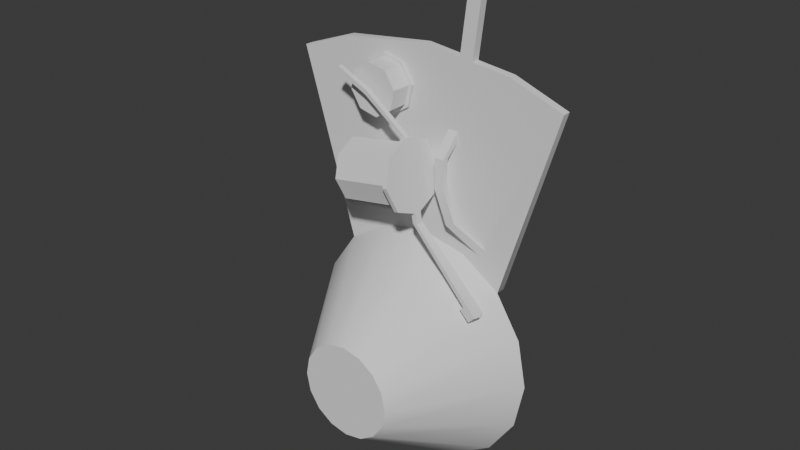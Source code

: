 # Source: zvonek.blend  (saved by Blender 4.3.34; exported with 4.5.12 LTS)
import bpy
from mathutils import Matrix  # noqa: F401  (used for matrix-valued properties, if any)

bpy.ops.wm.read_factory_settings(use_empty=True)
scene = bpy.context.scene
scene.name = 'Scene'

# ---- collections
col_collection = bpy.data.collections.new('Collection'); scene.collection.children.link(col_collection)

# ---- node groups
ng_smooth_by_angle = bpy.data.node_groups.new('Smooth by Angle', 'GeometryNodeTree')
_s = ng_smooth_by_angle.interface.new_socket(name='Mesh', in_out='OUTPUT', socket_type='NodeSocketGeometry')
_s = ng_smooth_by_angle.interface.new_socket(name='Mesh', in_out='INPUT', socket_type='NodeSocketGeometry')
_s = ng_smooth_by_angle.interface.new_socket(name='Angle', in_out='INPUT', socket_type='NodeSocketFloat')
_s.subtype = 'ANGLE'
_s.default_value = 0.5236
_s.min_value = 0.0
_s.max_value = 3.142
_s.description = 'Maximum face angle for smooth edges'
_s = ng_smooth_by_angle.interface.new_socket(name='Ignore Sharpness', in_out='INPUT', socket_type='NodeSocketBool')
_s.force_non_field = True
ng_smooth_by_angle.description = 'Set the sharpness of mesh edges based on the angle between the neighboring faces'
ng_smooth_by_angle.is_modifier = True
_N = ng_smooth_by_angle.nodes; _L = ng_smooth_by_angle.links
n0 = _N.new('GeometryNodeSetShadeSmooth'); n0.name = 'Set Shade Smooth'; n0.location = (120, -80)
n0.domain = 'EDGE'
n1 = _N.new('GeometryNodeSetShadeSmooth'); n1.name = 'Set Shade Smooth.001'; n1.location = (300, -80)
n2 = _N.new('NodeGroupOutput'); n2.name = 'Group Output'; n2.location = (480, -80)
n3 = _N.new('GeometryNodeInputMeshEdgeAngle'); n3.name = 'Edge Angle'; n3.location = (-440, -240)
n4 = _N.new('NodeGroupInput'); n4.name = 'Group Input'; n4.location = (-80, -80)
n5 = _N.new('GeometryNodeInputEdgeSmooth'); n5.name = 'Is Edge Smooth'; n5.location = (-260, -120)
n6 = _N.new('GeometryNodeInputShadeSmooth'); n6.name = 'Is Shade Smooth'; n6.location = (-440, -397)
n7 = _N.new('FunctionNodeCompare'); n7.name = 'Compare'; n7.location = (-260, -260)
n7.operation = 'LESS_EQUAL'
n7.inputs[6].default_value = (0.0, 0.0, 0.0, 0.0)
n7.inputs[7].default_value = (0.0, 0.0, 0.0, 0.0)
n8 = _N.new('FunctionNodeBooleanMath'); n8.name = 'Boolean Math.001'; n8.location = (-80, -260)
n9 = _N.new('NodeGroupInput'); n9.name = 'Group Input.001'; n9.location = (-440, -329)
n10 = _N.new('NodeGroupInput'); n10.name = 'Group Input.002'; n10.location = (-259, -189)
n11 = _N.new('FunctionNodeBooleanMath'); n11.name = 'Boolean Math'; n11.location = (-80, -149)
n11.operation = 'OR'
n12 = _N.new('FunctionNodeBooleanMath'); n12.name = 'Boolean Math.002'; n12.location = (-260, -380)
n12.operation = 'OR'
n13 = _N.new('NodeGroupInput'); n13.name = 'Group Input.003'; n13.location = (-440, -460)
_L.new(n3.outputs[0], n7.inputs[0])
_L.new(n1.outputs[0], n2.inputs[0])
_L.new(n9.outputs[1], n7.inputs[1])
_L.new(n7.outputs[0], n8.inputs[0])
_L.new(n4.outputs[0], n0.inputs[0])
_L.new(n0.outputs[0], n1.inputs[0])
_L.new(n8.outputs[0], n0.inputs[2])
_L.new(n10.outputs[2], n11.inputs[1])
_L.new(n5.outputs[0], n11.inputs[0])
_L.new(n11.outputs[0], n0.inputs[1])
_L.new(n13.outputs[2], n12.inputs[1])
_L.new(n6.outputs[0], n12.inputs[0])
_L.new(n12.outputs[0], n8.inputs[1])
n2.is_active_output = True

# ---- world
world_world = bpy.data.worlds.new('World'); scene.world = world_world
world_world.use_nodes = True; world_world.node_tree.nodes.clear()
_N = world_world.node_tree.nodes; _L = world_world.node_tree.links
n0 = _N.new('ShaderNodeOutputWorld'); n0.name = 'World Output'; n0.location = (300, 300)
n1 = _N.new('ShaderNodeBackground'); n1.name = 'Background'; n1.location = (10, 300)
n1.inputs[0].default_value = (0.05088, 0.05088, 0.05088, 1.0)
_L.new(n1.outputs[0], n0.inputs[0])
n0.is_active_output = True
world_world.color = (0.05088, 0.05088, 0.05088)
world_world.sun_shadow_jitter_overblur = 0.0

# ---- meshes
me_cone = bpy.data.meshes.new('Cone')
me_cone.from_pydata([(1.304e-08, -0.08655, 2.98e-08), (4.657e-09, -0.9866, -2.98e-08), (-0.1322, -0.0735, 1.969), (0.3827, -0.0735, 0.9239), (0.7071, -0.0735, 0.7071), (0.9239, -0.08655, 0.3827), (1.0, -0.08655, 2.98e-08), (0.9239, -0.08655, -0.3827), (0.7071, -0.08655, -0.7071), (0.3827, -0.08655, -0.9239), (0.0, -0.08655, -1.0), (-0.3827, -0.08655, -0.9239), (-0.7071, -0.08655, -0.7071), (-0.9239, -0.08655, -0.3827), (-1.0, -0.08655, 2.98e-08), (-0.9239, -0.08655, 0.3827), (-0.7071, -0.0735, 0.7071), (-0.4602, -0.0735, 1.91), (0.0, 0.006528, 1.0), (0.3827, 0.006528, 0.9239), (0.7071, 0.006528, 0.7071), (-0.7071, 0.006528, 0.7071), (-0.3827, 0.006528, 0.9239), (-0.1909, -0.0735, 2.297), (0.7271, -0.0735, 2.386), (1.165, -0.0735, 2.226), (-1.165, -0.0735, 2.226), (-0.5189, -0.0735, 2.238), (0.0, -0.006528, 2.472), (0.7271, -0.006528, 2.386), (1.165, -0.006528, 2.226), (-1.165, -0.006528, 2.226), (-0.7271, -0.006528, 2.386), (0.1011, -0.1116, 1.356), (0.06486, -0.02527, 1.562), (0.02867, -0.1116, 1.767), (0.06486, -0.6148, 1.562), (-0.432, -0.2174, 1.234), (0.02867, -0.5285, 1.767), (-0.4275, -0.4652, 1.475), (-0.4454, -0.4227, 1.576), (0.03416, -0.4968, 1.736), (0.06486, -0.57, 1.562), (-0.4528, -0.32, 1.618), (0.02145, -0.32, 1.808), (-0.4454, -0.2174, 1.576), (0.03416, -0.1432, 1.736), (-0.4275, -0.1749, 1.475), (0.06486, -0.07003, 1.562), (-0.4097, -0.2174, 1.374), (0.09556, -0.1432, 1.387), (-0.4023, -0.32, 1.332), (0.1083, -0.32, 1.315), (-0.4097, -0.4227, 1.374), (0.09556, -0.4968, 1.387), (0.13, -0.32, 1.192), (0.1011, -0.5285, 1.356), (0.09947, -0.32, 1.568), (0.1357, -0.5285, 1.362), (0.1484, -0.3513, 1.29), (0.06328, -0.1116, 1.773), (0.09947, -0.02527, 1.568), (0.06328, -0.5285, 1.773), (0.09947, -0.6148, 1.568), (0.1357, -0.1116, 1.362), (-0.4275, -0.57, 1.475), (-0.4582, -0.4968, 1.649), (-0.471, -0.32, 1.721), (-0.4582, -0.1432, 1.649), (-0.4275, -0.07003, 1.475), (-0.3968, -0.1432, 1.301), (-0.3841, -0.32, 1.229), (-0.3968, -0.4968, 1.301), (-0.4731, -0.1749, 1.467), (-0.4731, -0.32, 1.467), (-0.4909, -0.4227, 1.568), (-0.4731, -0.4652, 1.467), (-0.4983, -0.32, 1.61), (-0.4909, -0.2174, 1.568), (-0.4553, -0.2174, 1.366), (-0.4247, -0.32, 1.192), (-0.4553, -0.4227, 1.366), (-0.432, -0.4227, 1.234), (-0.3896, -0.4227, 1.26), (-0.3822, -0.32, 1.218), (-0.3896, -0.2174, 1.26), (0.1028, -0.4227, 1.347), (0.1059, -0.4227, 1.329), (0.1059, -0.2174, 1.329), (0.1133, -0.32, 1.287), (0.1028, -0.2174, 1.347), (0.1102, -0.32, 1.305), (0.1138, -0.3513, 1.284), (0.1484, -0.2888, 1.29), (0.1138, -0.2888, 1.284), (0.1623, -0.3513, 1.211), (0.1646, -0.32, 1.198), (0.1277, -0.3513, 1.205), (0.1623, -0.2888, 1.211), (0.1277, -0.2888, 1.205), (0.6421, -0.3708, 0.7162), (0.6511, -0.32, 0.7068), (0.6169, -0.3708, 0.6917), (0.6259, -0.32, 0.6824), (0.6421, -0.2693, 0.7162), (0.6169, -0.2693, 0.6917), (0.7211, -0.3708, 0.6345), (0.7301, -0.32, 0.6252), (0.6959, -0.3708, 0.6101), (0.7049, -0.32, 0.6008), (0.7211, -0.2693, 0.6345), (0.6959, -0.2693, 0.6101), (0.5858, -0.3708, 0.6617), (0.5948, -0.32, 0.6523), (0.5858, -0.2693, 0.6617), (0.6648, -0.2693, 0.58), (0.6648, -0.3708, 0.58), (0.6738, -0.32, 0.5707), (-0.3827, -0.0735, 0.9239), (0.0, -0.0735, 1.0), (-0.7271, -0.0735, 2.386), (0.0, -0.0735, 2.472), (-0.2841, -0.0735, 1.871), (-0.367, -0.0735, 2.335), (-0.09365, -0.0735, 2.145), (-0.5574, -0.0735, 2.062), (-0.2892, -0.1003, 1.9), (-0.1561, -0.09968, 1.986), (-0.3619, -0.09665, 2.307), (-0.2075, -0.0971, 2.273), (-0.1222, -0.09836, 2.14), (-0.5289, -0.09857, 2.067), (-0.4436, -0.09983, 1.934), (-0.4951, -0.09725, 2.222), (-0.2841, -0.1005, 1.872), (-0.1323, -0.09985, 1.969), (-0.3671, -0.09639, 2.335), (-0.1909, -0.09691, 2.297), (-0.09368, -0.09835, 2.145), (-0.5575, -0.09859, 2.062), (-0.4602, -0.1, 1.91), (-0.5189, -0.09708, 2.238), (-0.3257, -0.2654, 2.105), (0.01518, -0.2992, 1.843), (0.04978, -0.2992, 1.849), (0.01518, -0.3409, 1.843), (0.04978, -0.3409, 1.849), (-0.2894, -0.2672, 1.902), (-0.1562, -0.2666, 1.987), (-0.3621, -0.2636, 2.308), (-0.2077, -0.2641, 2.275), (-0.1224, -0.2653, 2.141), (-0.5291, -0.2655, 2.069), (-0.4438, -0.2668, 1.936), (-0.4953, -0.2642, 2.223), (-0.3272, -0.2992, 2.089), (-0.3123, -0.2992, 2.121), (-0.3272, -0.3409, 2.089), (-0.3123, -0.3409, 2.121), (-0.5993, -0.2992, 2.216), (-0.5844, -0.2992, 2.248), (-0.5993, -0.3409, 2.216), (-0.5844, -0.3409, 2.248), (0.0, -0.08655, 0.8679), (0.3321, -0.08655, 0.8019), (0.6137, -0.08655, 0.6137), (-0.6137, -0.08655, 0.6137), (-0.3321, -0.08655, 0.8019), (0.3088, -0.0735, 2.436), (0.4183, -0.0735, 2.422), (0.3088, -0.006528, 2.436), (0.4183, -0.006528, 2.422), (0.4113, -0.006528, 3.294), (0.5209, -0.006528, 3.281), (0.4041, -0.0735, 3.234), (0.4041, -0.006528, 3.234), (0.5137, -0.006528, 3.221), (0.5137, -0.0735, 3.221), (0.4113, 0.2981, 3.294), (0.5209, 0.2981, 3.281), (0.5137, 0.2981, 3.221), (0.4041, 0.2981, 3.234), (0.2284, -0.0735, 1.805), (0.203, -0.1533, 1.698), (0.2284, -0.0735, 1.885), (0.203, -0.2018, 1.698), (0.3084, -0.0735, 1.805), (0.283, -0.1533, 1.698), (0.3084, -0.0735, 1.885), (0.283, -0.2018, 1.698), (0.206, -0.1533, 1.455), (0.206, -0.2018, 1.455), (0.2799, -0.2018, 1.486), (0.2799, -0.1533, 1.486), (0.3152, -0.1533, 1.191), (0.3152, -0.2018, 1.191), (0.3891, -0.2018, 1.222), (0.3891, -0.1533, 1.222), (0.4888, -0.0735, 0.9938), (0.5246, -0.0735, 0.9611), (0.5786, -0.0735, 1.02), (0.5429, -0.0735, 1.053), (0.1492, -0.9866, 0.3603), (0.0, -0.9866, 0.39), (0.2758, -0.9866, 0.2758), (0.3603, -0.9866, 0.1492), (0.39, -0.9866, -2.98e-08), (0.3603, -0.9866, -0.1492), (0.2758, -0.9866, -0.2758), (0.1492, -0.9866, -0.3603), (0.0, -0.9866, -0.39), (-0.1492, -0.9866, -0.3603), (-0.2758, -0.9866, -0.2758), (-0.3603, -0.9866, -0.1492), (-0.39, -0.9866, -2.98e-08), (-0.3603, -0.9866, 0.1492), (-0.2758, -0.9866, 0.2758), (-0.1492, -0.9866, 0.3603)], [], [(119, 203, 202, 3), (3, 202, 204, 4), (4, 204, 205, 5), (5, 205, 206, 6), (6, 206, 207, 7), (7, 207, 208, 8), (8, 208, 209, 9), (9, 209, 210, 10), (10, 210, 211, 11), (11, 211, 212, 12), (12, 212, 213, 13), (13, 213, 214, 14), (14, 214, 215, 15), (15, 215, 216, 16), (16, 216, 217, 118), (118, 217, 203, 119), (166, 16, 21), (16, 118, 120, 26), (5, 165, 4), (0, 14, 15), (0, 7, 8), (0, 8, 9), (0, 9, 10), (0, 10, 11), (0, 11, 12), (0, 12, 13), (0, 13, 14), (0, 5, 6), (164, 163, 18, 19), (166, 15, 16), (123, 27, 141, 136), (165, 164, 19, 20), (167, 166, 21, 22), (167, 22, 18, 163), (19, 18, 28, 170, 171, 29), (18, 22, 32, 28), (4, 165, 20), (26, 120, 32, 31), (120, 121, 28, 32), (169, 24, 29, 171), (24, 25, 30, 29), (21, 16, 26, 31), (4, 20, 30, 25), (20, 19, 29, 30), (182, 184, 121), (22, 21, 31, 32), (198, 201, 24, 3), (65, 42, 41, 66), (66, 41, 44, 67), (67, 44, 46, 68), (68, 46, 48, 69), (69, 48, 50, 70), (70, 50, 52, 71), (38, 36, 63, 62), (71, 52, 54, 72), (72, 54, 42, 65), (40, 43, 77, 75), (45, 47, 73, 78), (53, 39, 76, 81), (39, 40, 75, 76), (43, 45, 78, 77), (47, 49, 79, 73), (37, 85, 90, 88), (94, 33, 64, 93), (34, 35, 60, 61), (48, 46, 35, 34), (89, 88, 33, 94), (41, 42, 36, 38), (42, 54, 56, 36), (50, 48, 34, 33), (89, 55, 92), (36, 56, 58, 63), (33, 34, 61, 64), (145, 38, 62, 146), (55, 94, 99), (57, 63, 58), (57, 58, 59), (57, 59, 93), (57, 64, 61), (57, 61, 60), (57, 146, 62), (57, 62, 63), (40, 39, 65, 66), (43, 40, 66, 67), (45, 43, 67, 68), (47, 45, 68, 69), (49, 47, 69, 70), (51, 49, 70, 71), (53, 51, 71, 72), (39, 53, 72, 65), (74, 76, 75), (74, 75, 77), (74, 77, 78), (74, 78, 73), (74, 73, 79), (74, 79, 80), (74, 80, 81), (74, 81, 76), (80, 37, 88, 89), (81, 80, 82), (53, 81, 82, 83), (49, 51, 84, 85), (80, 79, 37), (51, 53, 83, 84), (79, 49, 85, 37), (86, 87, 56, 54), (91, 86, 54, 52), (82, 80, 89, 87), (84, 83, 86, 91), (83, 82, 87, 86), (85, 84, 91, 90), (88, 90, 50, 33), (90, 91, 52, 50), (56, 92, 59, 58), (59, 95, 96), (55, 99, 105, 103), (96, 95, 100, 101), (59, 92, 97, 95), (92, 55, 97), (94, 93, 98, 99), (93, 59, 96), (100, 102, 108, 106), (102, 103, 113, 112), (95, 97, 102, 100), (97, 55, 103, 102), (99, 98, 104, 105), (98, 96, 101, 104), (108, 109, 107, 106), (109, 111, 110, 107), (103, 105, 114, 113), (105, 104, 110, 111), (104, 101, 107, 110), (101, 100, 106, 107), (113, 114, 115, 117), (112, 113, 117, 116), (111, 109, 117, 115), (105, 111, 115, 114), (109, 108, 116, 117), (108, 102, 112, 116), (2, 122, 17, 118, 119), (27, 123, 23, 121, 120), (23, 124, 2, 119, 121), (17, 125, 27, 120, 118), (122, 2, 135, 134), (27, 125, 139, 141), (124, 23, 137, 138), (131, 132, 153, 152), (128, 133, 154, 149), (133, 131, 152, 154), (126, 127, 148, 147), (125, 17, 140, 139), (23, 123, 136, 137), (2, 124, 138, 135), (17, 122, 134, 140), (127, 126, 134, 135), (128, 129, 137, 136), (129, 130, 138, 137), (132, 131, 139, 140), (126, 132, 140, 134), (133, 128, 136, 141), (130, 127, 135, 138), (131, 133, 141, 139), (129, 128, 149, 150), (127, 130, 151, 148), (132, 126, 147, 153), (130, 129, 150, 151), (142, 147, 148), (142, 150, 149), (142, 151, 150), (142, 152, 153), (142, 153, 147), (142, 149, 154), (142, 148, 151), (142, 154, 152), (35, 143, 144, 60), (144, 57, 60), (44, 41, 38, 145), (146, 57, 144), (46, 44, 143, 35), (44, 145, 143), (143, 145, 157, 155), (158, 156, 160, 162), (144, 143, 155, 156), (146, 144, 156, 158), (145, 146, 158, 157), (161, 162, 160, 159), (157, 158, 162, 161), (155, 157, 161, 159), (156, 155, 159, 160), (0, 163, 164), (0, 164, 165), (0, 165, 5), (0, 15, 166), (0, 166, 167), (0, 167, 163), (0, 6, 7), (121, 168, 170, 28), (175, 174, 172), (177, 176, 173), (176, 175, 181, 180), (168, 169, 177, 174), (171, 170, 175, 176), (169, 171, 176, 177), (170, 168, 174, 175), (180, 181, 178, 179), (175, 172, 178, 181), (172, 173, 179, 178), (173, 176, 180, 179), (182, 183, 185, 184), (184, 185, 189, 188), (188, 189, 187, 186), (186, 187, 183, 182), (174, 177, 173, 172), (183, 187, 193, 190), (188, 186, 24), (119, 3, 182), (168, 184, 188, 169), (190, 193, 197, 194), (186, 3, 24), (188, 24, 169), (184, 168, 121), (182, 121, 119), (189, 185, 191, 192), (187, 189, 192, 193), (185, 183, 190, 191), (194, 197, 201, 198), (192, 191, 195, 196), (191, 190, 194, 195), (193, 192, 196, 197), (201, 200, 25, 24), (196, 195, 199, 200), (197, 196, 200, 201), (195, 194, 198, 199), (200, 199, 4, 25), (199, 198, 3, 4), (3, 186, 182), (1, 202, 203), (1, 204, 202), (1, 205, 204), (1, 206, 205), (1, 207, 206), (1, 208, 207), (1, 209, 208), (1, 210, 209), (1, 211, 210), (1, 212, 211), (1, 213, 212), (1, 214, 213), (1, 215, 214), (1, 216, 215), (1, 217, 216), (1, 203, 217), (87, 89, 92, 56), (55, 89, 94), (64, 57, 93), (98, 93, 96)])
me_cone.polygons.foreach_set('use_smooth', [True] * 256)
_uv = me_cone.uv_layers.new(name='UVMap')
_uv.uv.foreach_set('vector', [0.005076, 0.6207, 0.03885, 0.4337, 0.06512, 0.4356, 0.07244, 0.6255, 0.07244, 0.6255, 0.06512, 0.4356, 0.09117, 0.4317, 0.1392, 0.6156, 0.1392, 0.6156, 0.09117, 0.4317, 0.1158, 0.4223, 0.2017, 0.5897, 0.2017, 0.5897, 0.1158, 0.4223, 0.1378, 0.4078, 0.258, 0.5525, 0.258, 0.5525, 0.1378, 0.4078, 0.156, 0.3889, 0.3049, 0.5039, 0.3049, 0.5039, 0.156, 0.3889, 0.1698, 0.3664, 0.3401, 0.4463, 0.3401, 0.4463, 0.1698, 0.3664, 0.1783, 0.3415, 0.362, 0.3824, 0.362, 0.3824, 0.1783, 0.3415, 0.1812, 0.3153, 0.3693, 0.3153, 0.3693, 0.3153, 0.1812, 0.3153, 0.1783, 0.2891, 0.362, 0.2482, 0.362, 0.2482, 0.1783, 0.2891, 0.1698, 0.2642, 0.3401, 0.1842, 0.3401, 0.1842, 0.1698, 0.2642, 0.156, 0.2417, 0.3049, 0.1266, 0.3049, 0.1266, 0.156, 0.2417, 0.1378, 0.2227, 0.258, 0.07802, 0.258, 0.07802, 0.1378, 0.2227, 0.1158, 0.2082, 0.2017, 0.04081, 0.2017, 0.04081, 0.1158, 0.2082, 0.09117, 0.1988, 0.1392, 0.01498, 0.1392, 0.01498, 0.09117, 0.1988, 0.06512, 0.195, 0.07244, 0.005076, 0.07244, 0.005076, 0.06512, 0.195, 0.03885, 0.1968, 0.005076, 0.009803, 0.7488, 0.4222, 0.7467, 0.445, 0.7328, 0.4451, 0.7589, 0.4222, 0.8235, 0.4419, 0.8394, 0.7013, 0.7589, 0.6968, 0.6454, 0.7358, 0.6742, 0.6754, 0.6933, 0.6881, 0.5492, 0.5919, 0.5155, 0.4222, 0.583, 0.4222, 0.5492, 0.5919, 0.5155, 0.7617, 0.4531, 0.7358, 0.5492, 0.5919, 0.4531, 0.7358, 0.4053, 0.6881, 0.5492, 0.5919, 0.4053, 0.6881, 0.3795, 0.6257, 0.5492, 0.5919, 0.3795, 0.6257, 0.3795, 0.5581, 0.5492, 0.5919, 0.3795, 0.5581, 0.4053, 0.4957, 0.5492, 0.5919, 0.4053, 0.4957, 0.4531, 0.448, 0.5492, 0.5919, 0.4531, 0.448, 0.5155, 0.4222, 0.5492, 0.5919, 0.6454, 0.7358, 0.583, 0.7617, 0.7161, 0.7966, 0.7067, 0.7387, 0.7333, 0.7299, 0.744, 0.7966, 0.6327, 0.467, 0.583, 0.4222, 0.6455, 0.4479, 0.9507, 0.07764, 0.9506, 0.04643, 0.9547, 0.04643, 0.9547, 0.07764, 0.7067, 0.8544, 0.7161, 0.7966, 0.744, 0.7966, 0.7333, 0.8632, 0.8613, 0.7781, 0.8707, 0.836, 0.8441, 0.8448, 0.8334, 0.7781, 0.8613, 0.7781, 0.8334, 0.7781, 0.8441, 0.7115, 0.8707, 0.7203, 0.4441, 0.02481, 0.5113, 0.01833, 0.5848, 0.2624, 0.5318, 0.2717, 0.513, 0.275, 0.4599, 0.2843, 0.07855, 0.6489, 0.1458, 0.6554, 0.1299, 0.9148, 0.005076, 0.8929, 0.7088, 0.445, 0.7067, 0.4222, 0.7227, 0.4451, 0.8104, 0.2124, 0.8104, 0.1318, 0.822, 0.1318, 0.822, 0.2124, 0.8104, 0.1318, 0.8104, 0.005076, 0.822, 0.005076, 0.822, 0.1318, 0.8808, 0.8459, 0.8808, 0.792, 0.8924, 0.792, 0.8924, 0.8459, 0.8808, 0.792, 0.8808, 0.7115, 0.8924, 0.7115, 0.8924, 0.792, 0.7328, 0.4451, 0.7467, 0.445, 0.7488, 0.7196, 0.7372, 0.7197, 0.7088, 0.445, 0.7227, 0.4451, 0.7183, 0.7197, 0.7067, 0.7196, 0.3795, 0.005076, 0.4441, 0.02481, 0.4599, 0.2843, 0.3795, 0.2797, 0.6661, 0.1632, 0.6621, 0.1764, 0.5949, 0.2624, 0.1458, 0.6554, 0.2104, 0.6356, 0.2104, 0.9103, 0.1299, 0.9148, 0.7497, 0.0417, 0.7557, 0.05417, 0.7198, 0.2842, 0.7356, 0.02481, 0.9606, 0.1098, 0.9606, 0.1963, 0.9275, 0.1963, 0.9275, 0.1098, 0.9357, 0.7115, 0.9357, 0.798, 0.9026, 0.798, 0.9026, 0.7115, 0.6109, 0.963, 0.6109, 0.8765, 0.644, 0.8765, 0.644, 0.963, 0.9353, 0.3192, 0.9353, 0.4058, 0.9022, 0.4058, 0.9022, 0.3192, 0.9022, 0.3091, 0.9022, 0.2225, 0.9353, 0.2225, 0.9353, 0.3091, 0.8665, 0.855, 0.8665, 0.9415, 0.8334, 0.9415, 0.8334, 0.855, 0.3586, 0.8287, 0.3586, 0.7896, 0.3647, 0.7896, 0.3647, 0.8287, 0.792, 0.8713, 0.792, 0.9579, 0.7589, 0.9579, 0.7589, 0.8713, 0.7399, 0.8734, 0.7399, 0.9599, 0.7067, 0.9599, 0.7067, 0.8734, 0.9617, 0.3242, 0.9617, 0.3049, 0.9697, 0.3049, 0.9697, 0.3242, 0.9564, 0.8274, 0.9564, 0.8082, 0.9644, 0.8082, 0.9644, 0.8274, 0.9173, 0.01308, 0.8981, 0.01308, 0.8981, 0.005076, 0.9173, 0.005076, 0.9687, 0.7115, 0.9687, 0.7307, 0.9607, 0.7307, 0.9607, 0.7115, 0.9606, 0.7721, 0.9606, 0.7528, 0.9686, 0.7528, 0.9686, 0.7721, 0.6109, 0.8583, 0.6301, 0.8583, 0.6301, 0.8663, 0.6109, 0.8663, 0.6533, 0.8663, 0.6501, 0.8583, 0.6501, 0.7718, 0.6533, 0.7718, 0.9515, 0.3049, 0.9515, 0.3381, 0.9455, 0.3381, 0.9455, 0.3049, 0.3647, 0.8388, 0.3647, 0.8779, 0.3586, 0.8779, 0.3586, 0.8388, 0.26, 0.8562, 0.26, 0.8893, 0.2529, 0.8923, 0.2529, 0.8532, 0.3185, 0.8281, 0.2993, 0.8281, 0.2805, 0.8256, 0.3137, 0.8256, 0.3166, 0.9127, 0.34, 0.8893, 0.3471, 0.8923, 0.3195, 0.9199, 0.34, 0.8893, 0.34, 0.8562, 0.3471, 0.8532, 0.3471, 0.8923, 0.2834, 0.8328, 0.26, 0.8562, 0.2529, 0.8532, 0.2805, 0.8256, 0.3185, 0.8281, 0.3248, 0.8128, 0.3237, 0.8298, 0.3586, 0.9271, 0.3586, 0.888, 0.3647, 0.888, 0.3647, 0.9271, 0.8909, 0.363, 0.8909, 0.4021, 0.8848, 0.4021, 0.8848, 0.363, 0.9401, 0.8433, 0.9401, 0.8082, 0.9462, 0.8082, 0.9462, 0.8433, 0.3248, 0.8128, 0.3137, 0.8256, 0.319, 0.8128, 0.928, 0.916, 0.8808, 0.8964, 0.9085, 0.8688, 0.928, 0.916, 0.9085, 0.8688, 0.9416, 0.8688, 0.928, 0.916, 0.9416, 0.8688, 0.9516, 0.873, 0.928, 0.916, 0.9751, 0.8964, 0.9751, 0.9355, 0.928, 0.916, 0.9751, 0.9355, 0.9475, 0.9631, 0.928, 0.916, 0.9057, 0.9603, 0.8808, 0.9355, 0.928, 0.916, 0.8808, 0.9355, 0.8808, 0.8964, 0.4099, 0.9311, 0.3963, 0.9447, 0.3795, 0.9378, 0.4029, 0.9144, 0.4291, 0.9311, 0.4099, 0.9311, 0.4029, 0.9144, 0.436, 0.9144, 0.4427, 0.9447, 0.4291, 0.9311, 0.436, 0.9144, 0.4594, 0.9378, 0.4427, 0.964, 0.4427, 0.9447, 0.4594, 0.9378, 0.4594, 0.9709, 0.4291, 0.9776, 0.4427, 0.964, 0.4594, 0.9709, 0.436, 0.9943, 0.4099, 0.9776, 0.4291, 0.9776, 0.436, 0.9943, 0.4029, 0.9943, 0.3963, 0.964, 0.4099, 0.9776, 0.4029, 0.9943, 0.3795, 0.9709, 0.3963, 0.9447, 0.3963, 0.964, 0.3795, 0.9709, 0.3795, 0.9378, 0.9702, 0.2701, 0.9949, 0.2656, 0.9908, 0.2844, 0.9702, 0.2701, 0.9908, 0.2844, 0.9746, 0.2948, 0.9702, 0.2701, 0.9746, 0.2948, 0.9559, 0.2907, 0.9702, 0.2701, 0.9559, 0.2907, 0.9455, 0.2745, 0.9702, 0.2701, 0.9455, 0.2745, 0.9496, 0.2557, 0.9702, 0.2701, 0.9496, 0.2557, 0.9616, 0.2225, 0.9702, 0.2701, 0.9616, 0.2225, 0.9845, 0.2494, 0.9702, 0.2701, 0.9845, 0.2494, 0.9949, 0.2656, 0.8981, 0.1098, 0.9173, 0.1098, 0.9173, 0.2043, 0.8981, 0.2043, 0.9845, 0.2494, 0.9616, 0.2225, 0.9804, 0.2266, 0.9173, 0.01308, 0.9173, 0.005076, 0.9405, 0.005076, 0.9374, 0.01308, 0.9026, 0.8437, 0.9099, 0.8259, 0.93, 0.8259, 0.9226, 0.8437, 0.9616, 0.2225, 0.9496, 0.2557, 0.9455, 0.2329, 0.9099, 0.8259, 0.9026, 0.8082, 0.9226, 0.8082, 0.93, 0.8259, 0.6301, 0.8663, 0.6301, 0.8583, 0.6501, 0.8583, 0.6533, 0.8663, 0.3309, 0.8446, 0.3321, 0.8417, 0.3471, 0.8532, 0.34, 0.8562, 0.3173, 0.831, 0.3309, 0.8446, 0.34, 0.8562, 0.3166, 0.8328, 0.6826, 0.8663, 0.6634, 0.8663, 0.6634, 0.7718, 0.6826, 0.7718, 0.8022, 0.8713, 0.8214, 0.8713, 0.8214, 0.9579, 0.8022, 0.9579, 0.9374, 0.01308, 0.9405, 0.005076, 0.9405, 0.09962, 0.9374, 0.09962, 0.2205, 0.824, 0.2397, 0.824, 0.2397, 0.9106, 0.2205, 0.9106, 0.2993, 0.8281, 0.2981, 0.831, 0.2834, 0.8328, 0.2805, 0.8256, 0.2981, 0.831, 0.3173, 0.831, 0.3166, 0.8328, 0.2834, 0.8328, 0.9455, 0.3815, 0.9455, 0.3483, 0.9515, 0.3483, 0.9515, 0.3815, 0.9416, 0.8688, 0.9469, 0.856, 0.9528, 0.856, 0.5746, 0.8949, 0.569, 0.8968, 0.5658, 0.774, 0.5746, 0.7718, 0.8409, 0.1445, 0.8353, 0.1463, 0.8321, 0.02698, 0.8409, 0.02474, 0.2998, 0.787, 0.2946, 0.7902, 0.2874, 0.7783, 0.2926, 0.7752, 0.3237, 0.8298, 0.3248, 0.8128, 0.329, 0.8169, 0.3151, 0.7902, 0.3099, 0.787, 0.3171, 0.7752, 0.3223, 0.7783, 0.9516, 0.873, 0.9416, 0.8688, 0.9528, 0.856, 0.2988, 0.656, 0.2927, 0.6556, 0.2937, 0.636, 0.2998, 0.6363, 0.8686, 0.9517, 0.8686, 0.9607, 0.8611, 0.9607, 0.8611, 0.9517, 0.2926, 0.7752, 0.2874, 0.7783, 0.2927, 0.6556, 0.2988, 0.656, 0.5801, 0.8968, 0.5746, 0.8949, 0.5746, 0.7718, 0.5834, 0.774, 0.3223, 0.7783, 0.3171, 0.7752, 0.3109, 0.656, 0.317, 0.6556, 0.8464, 0.1463, 0.8409, 0.1445, 0.8409, 0.02474, 0.8497, 0.02698, 0.4996, 0.9597, 0.4996, 0.9687, 0.4935, 0.9687, 0.4935, 0.9597, 0.4996, 0.9687, 0.4996, 0.9778, 0.4935, 0.9778, 0.4935, 0.9687, 0.8686, 0.9607, 0.8686, 0.9698, 0.8611, 0.9698, 0.8611, 0.9607, 0.317, 0.6556, 0.3109, 0.656, 0.3099, 0.6363, 0.316, 0.636, 0.8497, 0.02698, 0.8409, 0.02474, 0.8409, 0.005076, 0.8497, 0.007317, 0.8409, 0.02474, 0.8321, 0.02698, 0.8321, 0.007317, 0.8409, 0.005076, 0.8422, 0.9713, 0.8334, 0.9736, 0.8334, 0.9539, 0.8422, 0.9517, 0.851, 0.9736, 0.8422, 0.9713, 0.8422, 0.9517, 0.851, 0.9539, 0.4996, 0.9778, 0.4996, 0.9687, 0.5071, 0.9687, 0.5071, 0.9778, 0.317, 0.6556, 0.316, 0.636, 0.3235, 0.6356, 0.3245, 0.6553, 0.4996, 0.9687, 0.4996, 0.9597, 0.5071, 0.9597, 0.5071, 0.9687, 0.2937, 0.636, 0.2927, 0.6556, 0.2852, 0.6553, 0.2862, 0.6356, 0.9171, 0.6026, 0.8871, 0.594, 0.8599, 0.6092, 0.8235, 0.4419, 0.8907, 0.4354, 0.8665, 0.6665, 0.8965, 0.675, 0.9238, 0.6598, 0.9642, 0.6794, 0.8394, 0.7013, 0.9238, 0.6598, 0.9323, 0.6298, 0.9171, 0.6026, 0.8907, 0.4354, 0.9642, 0.6794, 0.8599, 0.6092, 0.8513, 0.6392, 0.8665, 0.6665, 0.8394, 0.7013, 0.8235, 0.4419, 0.8831, 0.1877, 0.8832, 0.1565, 0.8878, 0.1565, 0.8878, 0.1877, 0.2355, 0.9519, 0.2352, 0.9207, 0.2396, 0.9207, 0.2395, 0.9519, 0.9549, 0.005076, 0.9547, 0.03628, 0.9507, 0.03628, 0.9506, 0.005076, 0.1229, 0.9539, 0.09549, 0.9539, 0.09549, 0.925, 0.1229, 0.925, 0.3178, 0.9589, 0.2904, 0.9589, 0.2904, 0.93, 0.3178, 0.93, 0.6909, 0.9683, 0.6635, 0.9683, 0.6635, 0.9394, 0.6909, 0.9394, 0.133, 0.925, 0.1604, 0.925, 0.1604, 0.9539, 0.133, 0.9539, 0.9461, 0.784, 0.9459, 0.7528, 0.9504, 0.7528, 0.9504, 0.784, 0.08534, 0.925, 0.08526, 0.9562, 0.0813, 0.9562, 0.08129, 0.925, 0.2251, 0.9207, 0.2249, 0.9519, 0.2206, 0.9519, 0.2205, 0.9207, 0.9505, 0.7115, 0.9505, 0.7427, 0.9459, 0.7427, 0.9459, 0.7115, 0.5928, 0.963, 0.5928, 0.9356, 0.5974, 0.9337, 0.5974, 0.9649, 0.5267, 0.963, 0.546, 0.9823, 0.5441, 0.9869, 0.5221, 0.9649, 0.546, 0.9823, 0.5734, 0.9823, 0.5753, 0.9869, 0.5441, 0.9869, 0.5734, 0.9162, 0.546, 0.9162, 0.5441, 0.9116, 0.5753, 0.9116, 0.5928, 0.9356, 0.5734, 0.9162, 0.5753, 0.9116, 0.5974, 0.9337, 0.5267, 0.9356, 0.5267, 0.963, 0.5221, 0.9649, 0.5221, 0.9337, 0.5734, 0.9823, 0.5928, 0.963, 0.5974, 0.9649, 0.5753, 0.9869, 0.546, 0.9162, 0.5267, 0.9356, 0.5221, 0.9337, 0.5441, 0.9116, 0.2529, 0.93, 0.2802, 0.93, 0.2802, 0.9589, 0.2529, 0.9589, 0.3647, 0.9661, 0.3373, 0.9661, 0.3373, 0.9372, 0.3647, 0.9372, 0.1979, 0.9539, 0.1705, 0.9539, 0.1705, 0.925, 0.1979, 0.925, 0.8104, 0.3824, 0.8377, 0.3824, 0.8377, 0.4113, 0.8104, 0.4113, 0.03811, 0.958, 0.005076, 0.9443, 0.02443, 0.925, 0.03811, 0.958, 0.07114, 0.9443, 0.07114, 0.9717, 0.03811, 0.958, 0.05179, 0.925, 0.07114, 0.9443, 0.03811, 0.958, 0.02443, 0.991, 0.005076, 0.9717, 0.03811, 0.958, 0.005076, 0.9717, 0.005076, 0.9443, 0.03811, 0.958, 0.07114, 0.9717, 0.05179, 0.991, 0.03811, 0.958, 0.02443, 0.925, 0.05179, 0.925, 0.03811, 0.958, 0.05179, 0.991, 0.02443, 0.991, 0.4935, 0.9495, 0.4935, 0.9144, 0.4996, 0.9144, 0.4996, 0.9495, 0.9124, 0.9631, 0.928, 0.916, 0.9475, 0.9631, 0.2834, 0.9127, 0.3166, 0.9127, 0.3195, 0.9199, 0.2844, 0.9199, 0.9057, 0.9603, 0.928, 0.916, 0.9124, 0.9631, 0.26, 0.8893, 0.2834, 0.9127, 0.2777, 0.9171, 0.2529, 0.8923, 0.2834, 0.9127, 0.2844, 0.9199, 0.2777, 0.9171, 0.5935, 0.7718, 0.6007, 0.7718, 0.6007, 0.8448, 0.5935, 0.8448, 0.892, 0.2745, 0.8848, 0.2745, 0.8848, 0.2225, 0.892, 0.2225, 0.5261, 0.9015, 0.5221, 0.8969, 0.5277, 0.8241, 0.5338, 0.8235, 0.892, 0.3529, 0.8848, 0.3529, 0.8848, 0.2745, 0.892, 0.2745, 0.5439, 0.7764, 0.5479, 0.7718, 0.5556, 0.8498, 0.5496, 0.8491, 0.3407, 0.7969, 0.3346, 0.7969, 0.3346, 0.7896, 0.3407, 0.7896, 0.5496, 0.8491, 0.5556, 0.8498, 0.55, 0.9015, 0.5439, 0.9008, 0.5935, 0.8448, 0.6007, 0.8448, 0.6007, 0.8967, 0.5935, 0.8967, 0.5338, 0.8235, 0.5277, 0.8241, 0.5221, 0.7725, 0.5281, 0.7718, 0.5492, 0.5919, 0.6966, 0.5626, 0.6966, 0.6212, 0.5492, 0.5919, 0.6966, 0.6212, 0.6742, 0.6754, 0.5492, 0.5919, 0.6742, 0.6754, 0.6454, 0.7358, 0.5492, 0.5919, 0.583, 0.4222, 0.6327, 0.467, 0.5492, 0.5919, 0.6327, 0.467, 0.6742, 0.5084, 0.5492, 0.5919, 0.6742, 0.5084, 0.6966, 0.5626, 0.5492, 0.5919, 0.583, 0.7617, 0.5155, 0.7617, 0.8437, 0.1565, 0.8437, 0.2103, 0.8321, 0.2103, 0.8321, 0.1565, 0.8631, 0.3617, 0.8747, 0.3617, 0.8631, 0.3722, 0.7589, 0.8506, 0.7705, 0.8506, 0.7705, 0.8612, 0.6826, 0.9292, 0.6635, 0.9292, 0.6635, 0.8765, 0.6826, 0.8765, 0.6479, 0.2717, 0.6668, 0.2749, 0.6427, 0.412, 0.6239, 0.4087, 0.513, 0.275, 0.5318, 0.2717, 0.5558, 0.4087, 0.537, 0.412, 0.7589, 0.7115, 0.7705, 0.7115, 0.7705, 0.8506, 0.7589, 0.8506, 0.8631, 0.2225, 0.8747, 0.2225, 0.8747, 0.3617, 0.8631, 0.3617, 0.9617, 0.3534, 0.9617, 0.3343, 0.9723, 0.3343, 0.9723, 0.3534, 0.8631, 0.3617, 0.8631, 0.3722, 0.8104, 0.3722, 0.8104, 0.3617, 0.8729, 0.2092, 0.8538, 0.2092, 0.8538, 0.1565, 0.8729, 0.1565, 0.7705, 0.8612, 0.7705, 0.8506, 0.8232, 0.8506, 0.8232, 0.8612, 0.2205, 0.8, 0.2343, 0.781, 0.2427, 0.781, 0.2208, 0.8139, 0.4696, 0.9538, 0.4696, 0.9144, 0.4834, 0.9159, 0.4834, 0.9554, 0.2748, 0.8026, 0.2529, 0.7698, 0.2613, 0.7698, 0.2751, 0.7888, 0.8615, 0.3824, 0.8615, 0.4059, 0.8479, 0.4085, 0.8479, 0.385, 0.9455, 0.4107, 0.9455, 0.3916, 0.9611, 0.3916, 0.9611, 0.4107, 0.8727, 0.1388, 0.8598, 0.1336, 0.8741, 0.09974, 0.8879, 0.09962, 0.6754, 0.1804, 0.6793, 0.1672, 0.7198, 0.2842, 0.6684, 0.01833, 0.7356, 0.02481, 0.6661, 0.1632, 0.6479, 0.2717, 0.6621, 0.1764, 0.6754, 0.1804, 0.6668, 0.2749, 0.8879, 0.09962, 0.8741, 0.09974, 0.8737, 0.05029, 0.8875, 0.05017, 0.6793, 0.1672, 0.7356, 0.02481, 0.7198, 0.2842, 0.6754, 0.1804, 0.7198, 0.2842, 0.6668, 0.2749, 0.6621, 0.1764, 0.6479, 0.2717, 0.5949, 0.2624, 0.6661, 0.1632, 0.5949, 0.2624, 0.6684, 0.01833, 0.3647, 0.7739, 0.352, 0.7795, 0.3356, 0.7407, 0.3495, 0.7405, 0.2613, 0.7698, 0.2529, 0.7698, 0.2529, 0.733, 0.2613, 0.733, 0.2427, 0.781, 0.2343, 0.781, 0.2343, 0.739, 0.2427, 0.739, 0.8875, 0.05017, 0.8737, 0.05029, 0.8598, 0.01075, 0.8725, 0.005076, 0.3495, 0.7405, 0.3356, 0.7407, 0.3346, 0.6913, 0.3485, 0.691, 0.2427, 0.739, 0.2343, 0.739, 0.2343, 0.6895, 0.2427, 0.6895, 0.2613, 0.733, 0.2529, 0.733, 0.2529, 0.6836, 0.2613, 0.6836, 0.7557, 0.05417, 0.7633, 0.05052, 0.8002, 0.2797, 0.7198, 0.2842, 0.3485, 0.691, 0.3346, 0.6913, 0.3518, 0.6356, 0.3647, 0.6408, 0.2613, 0.6836, 0.2529, 0.6836, 0.275, 0.6356, 0.2751, 0.644, 0.2427, 0.6895, 0.2343, 0.6895, 0.2205, 0.644, 0.2206, 0.6356, 0.7633, 0.05052, 0.7573, 0.03805, 0.8002, 0.005076, 0.8002, 0.2797, 0.7573, 0.03805, 0.7497, 0.0417, 0.7356, 0.02481, 0.8002, 0.005076, 0.7356, 0.02481, 0.6793, 0.1672, 0.6661, 0.1632, 0.4457, 0.838, 0.4082, 0.8941, 0.3896, 0.8755, 0.4457, 0.838, 0.4325, 0.9042, 0.4082, 0.8941, 0.4457, 0.838, 0.4589, 0.9042, 0.4325, 0.9042, 0.4457, 0.838, 0.4832, 0.8941, 0.4589, 0.9042, 0.4457, 0.838, 0.5018, 0.8755, 0.4832, 0.8941, 0.4457, 0.838, 0.5119, 0.8512, 0.5018, 0.8755, 0.4457, 0.838, 0.5119, 0.8248, 0.5119, 0.8512, 0.4457, 0.838, 0.5018, 0.8005, 0.5119, 0.8248, 0.4457, 0.838, 0.4832, 0.7819, 0.5018, 0.8005, 0.4457, 0.838, 0.4589, 0.7718, 0.4832, 0.7819, 0.4457, 0.838, 0.4325, 0.7718, 0.4589, 0.7718, 0.4457, 0.838, 0.4082, 0.7819, 0.4325, 0.7718, 0.4457, 0.838, 0.3896, 0.8005, 0.4082, 0.7819, 0.4457, 0.838, 0.3795, 0.8248, 0.3896, 0.8005, 0.4457, 0.838, 0.3795, 0.8512, 0.3795, 0.8248, 0.4457, 0.838, 0.3896, 0.8755, 0.3795, 0.8512, 0.3321, 0.8417, 0.3185, 0.8281, 0.3237, 0.8298, 0.3471, 0.8532, 0.3248, 0.8128, 0.3185, 0.8281, 0.3137, 0.8256, 0.9751, 0.8964, 0.928, 0.916, 0.9516, 0.873, 0.9569, 0.8602, 0.9516, 0.873, 0.9528, 0.856])
_ca = me_cone.color_attributes.new('Attribute', 'BYTE_COLOR', 'CORNER')
_ca.data.foreach_set('color', [0.2122, 0.2122, 0.2122, 1.0, 0.2122, 0.2122, 0.2122, 1.0, 0.2122, 0.2122, 0.2122, 1.0, 0.2122, 0.2122, 0.2122, 1.0, 0.2122, 0.2122, 0.2122, 1.0, 0.2122, 0.2122, 0.2122, 1.0, 0.2122, 0.2122, 0.2122, 1.0, 0.2122, 0.2122, 0.2122, 1.0, 0.2122, 0.2122, 0.2122, 1.0, 0.2122, 0.2122, 0.2122, 1.0, 0.2122, 0.2122, 0.2122, 1.0, 0.2122, 0.2122, 0.2122, 1.0, 0.2122, 0.2122, 0.2122, 1.0, 0.2122, 0.2122, 0.2122, 1.0, 0.2122, 0.2122, 0.2122, 1.0, 0.2122, 0.2122, 0.2122, 1.0, 0.2122, 0.2122, 0.2122, 1.0, 0.2122, 0.2122, 0.2122, 1.0, 0.2122, 0.2122, 0.2122, 1.0, 0.2122, 0.2122, 0.2122, 1.0, 0.2122, 0.2122, 0.2122, 1.0, 0.2122, 0.2122, 0.2122, 1.0, 0.2122, 0.2122, 0.2122, 1.0, 0.2122, 0.2122, 0.2122, 1.0, 0.2122, 0.2122, 0.2122, 1.0, 0.2122, 0.2122, 0.2122, 1.0, 0.2122, 0.2122, 0.2122, 1.0, 0.2122, 0.2122, 0.2122, 1.0, 0.2122, 0.2122, 0.2122, 1.0, 0.2122, 0.2122, 0.2122, 1.0, 0.2122, 0.2122, 0.2122, 1.0, 0.2122, 0.2122, 0.2122, 1.0, 0.2122, 0.2122, 0.2122, 1.0, 0.2122, 0.2122, 0.2122, 1.0, 0.2122, 0.2122, 0.2122, 1.0, 0.2122, 0.2122, 0.2122, 1.0, 0.2122, 0.2122, 0.2122, 1.0, 0.2122, 0.2122, 0.2122, 1.0, 0.2122, 0.2122, 0.2122, 1.0, 0.2122, 0.2122, 0.2122, 1.0, 0.2122, 0.2122, 0.2122, 1.0, 0.2122, 0.2122, 0.2122, 1.0, 0.2122, 0.2122, 0.2122, 1.0, 0.2122, 0.2122, 0.2122, 1.0, 0.2122, 0.2122, 0.2122, 1.0, 0.2122, 0.2122, 0.2122, 1.0, 0.2122, 0.2122, 0.2122, 1.0, 0.2122, 0.2122, 0.2122, 1.0, 0.2122, 0.2122, 0.2122, 1.0, 0.2122, 0.2122, 0.2122, 1.0, 0.2122, 0.2122, 0.2122, 1.0, 0.2122, 0.2122, 0.2122, 1.0, 0.2122, 0.2122, 0.2122, 1.0, 0.2122, 0.2122, 0.2122, 1.0, 0.2122, 0.2122, 0.2122, 1.0, 0.2122, 0.2122, 0.2122, 1.0, 0.2122, 0.2122, 0.2122, 1.0, 0.2122, 0.2122, 0.2122, 1.0, 0.2122, 0.2122, 0.2122, 1.0, 0.2122, 0.2122, 0.2122, 1.0, 0.2122, 0.2122, 0.2122, 1.0, 0.2122, 0.2122, 0.2122, 1.0, 0.2122, 0.2122, 0.2122, 1.0, 0.2122, 0.2122, 0.2122, 1.0, 1.0, 1.0, 1.0, 1.0, 1.0, 1.0, 1.0, 1.0, 1.0, 1.0, 1.0, 1.0, 1.0, 1.0, 1.0, 1.0, 1.0, 1.0, 1.0, 1.0, 1.0, 1.0, 1.0, 1.0, 1.0, 1.0, 1.0, 1.0, 0.2122, 0.2122, 0.2122, 1.0, 0.2122, 0.2122, 0.2122, 1.0, 0.2122, 0.2122, 0.2122, 1.0, 0.2122, 0.2122, 0.2122, 1.0, 0.2122, 0.2122, 0.2122, 1.0, 0.2122, 0.2122, 0.2122, 1.0, 0.2122, 0.2122, 0.2122, 1.0, 0.2122, 0.2122, 0.2122, 1.0, 0.2122, 0.2122, 0.2122, 1.0, 0.2122, 0.2122, 0.2122, 1.0, 0.2122, 0.2122, 0.2122, 1.0, 0.2122, 0.2122, 0.2122, 1.0, 0.2122, 0.2122, 0.2122, 1.0, 0.2122, 0.2122, 0.2122, 1.0, 0.2122, 0.2122, 0.2122, 1.0, 0.2122, 0.2122, 0.2122, 1.0, 0.2122, 0.2122, 0.2122, 1.0, 0.2122, 0.2122, 0.2122, 1.0, 0.2122, 0.2122, 0.2122, 1.0, 0.2122, 0.2122, 0.2122, 1.0, 0.2122, 0.2122, 0.2122, 1.0, 0.2122, 0.2122, 0.2122, 1.0, 0.2122, 0.2122, 0.2122, 1.0, 0.2122, 0.2122, 0.2122, 1.0, 0.2122, 0.2122, 0.2122, 1.0, 0.2122, 0.2122, 0.2122, 1.0, 0.2122, 0.2122, 0.2122, 1.0, 0.2122, 0.2122, 0.2122, 1.0, 0.2122, 0.2122, 0.2122, 1.0, 0.2122, 0.2122, 0.2122, 1.0, 1.0, 1.0, 1.0, 1.0, 1.0, 1.0, 1.0, 1.0, 1.0, 1.0, 1.0, 1.0, 1.0, 1.0, 1.0, 1.0, 0.2122, 0.2122, 0.2122, 1.0, 0.2122, 0.2122, 0.2122, 1.0, 0.2122, 0.2122, 0.2122, 1.0, 0.0, 0.0, 0.0, 1.0, 0.0, 0.0, 0.0, 1.0, 0.0, 0.0, 0.0, 1.0, 0.0, 0.0, 0.0, 1.0, 1.0, 1.0, 1.0, 1.0, 1.0, 1.0, 1.0, 1.0, 1.0, 1.0, 1.0, 1.0, 1.0, 1.0, 1.0, 1.0, 1.0, 1.0, 1.0, 1.0, 1.0, 1.0, 1.0, 1.0, 1.0, 1.0, 1.0, 1.0, 1.0, 1.0, 1.0, 1.0, 1.0, 1.0, 1.0, 1.0, 1.0, 1.0, 1.0, 1.0, 1.0, 1.0, 1.0, 1.0, 1.0, 1.0, 1.0, 1.0, 1.0, 1.0, 1.0, 1.0, 1.0, 1.0, 1.0, 1.0, 1.0, 1.0, 1.0, 1.0, 1.0, 1.0, 1.0, 1.0, 1.0, 1.0, 1.0, 1.0, 1.0, 1.0, 1.0, 1.0, 1.0, 1.0, 1.0, 1.0, 1.0, 1.0, 1.0, 1.0, 1.0, 1.0, 1.0, 1.0, 1.0, 1.0, 1.0, 1.0, 1.0, 1.0, 1.0, 1.0, 1.0, 1.0, 1.0, 1.0, 1.0, 1.0, 1.0, 1.0, 1.0, 1.0, 1.0, 1.0, 1.0, 1.0, 1.0, 1.0, 1.0, 1.0, 1.0, 1.0, 1.0, 1.0, 1.0, 1.0, 1.0, 1.0, 1.0, 1.0, 1.0, 1.0, 1.0, 1.0, 1.0, 1.0, 1.0, 1.0, 1.0, 1.0, 1.0, 1.0, 1.0, 1.0, 1.0, 1.0, 1.0, 1.0, 1.0, 1.0, 1.0, 1.0, 1.0, 1.0, 1.0, 1.0, 1.0, 1.0, 1.0, 1.0, 1.0, 1.0, 1.0, 1.0, 1.0, 1.0, 1.0, 1.0, 1.0, 1.0, 1.0, 1.0, 1.0, 1.0, 1.0, 1.0, 1.0, 1.0, 1.0, 1.0, 1.0, 1.0, 1.0, 1.0, 1.0, 1.0, 1.0, 1.0, 1.0, 1.0, 1.0, 1.0, 1.0, 1.0, 1.0, 1.0, 1.0, 1.0, 1.0, 1.0, 1.0, 1.0, 1.0, 1.0, 1.0, 1.0, 1.0, 1.0, 1.0, 1.0, 1.0, 1.0, 1.0, 1.0, 1.0, 1.0, 1.0, 1.0, 1.0, 1.0, 1.0, 1.0, 1.0, 1.0, 1.0, 1.0, 1.0, 1.0, 1.0, 1.0, 1.0, 1.0, 1.0, 1.0, 1.0, 1.0, 1.0, 1.0, 1.0, 1.0, 1.0, 1.0, 1.0, 1.0, 1.0, 1.0, 1.0, 1.0, 1.0, 1.0, 1.0, 1.0, 1.0, 1.0, 1.0, 1.0, 1.0, 1.0, 1.0, 1.0, 1.0, 1.0, 1.0, 1.0, 1.0, 1.0, 1.0, 0.6038, 0.5029, 1.0, 1.0, 0.6038, 0.5029, 1.0, 1.0, 0.6038, 0.5029, 1.0, 1.0, 0.6038, 0.5029, 1.0, 1.0, 0.6038, 0.5029, 1.0, 1.0, 0.6038, 0.5029, 1.0, 1.0, 0.6038, 0.5029, 1.0, 1.0, 0.6038, 0.5029, 1.0, 1.0, 0.6038, 0.5029, 1.0, 1.0, 0.6038, 0.5029, 1.0, 1.0, 0.6038, 0.5029, 1.0, 1.0, 0.6038, 0.5029, 1.0, 1.0, 0.6038, 0.5029, 1.0, 1.0, 0.6038, 0.5029, 1.0, 1.0, 0.6038, 0.5029, 1.0, 1.0, 0.6038, 0.5029, 1.0, 1.0, 0.6038, 0.5029, 1.0, 1.0, 0.6038, 0.5029, 1.0, 1.0, 0.6038, 0.5029, 1.0, 1.0, 0.6038, 0.5029, 1.0, 1.0, 0.6038, 0.5029, 1.0, 1.0, 0.6038, 0.5029, 1.0, 1.0, 0.6038, 0.5029, 1.0, 1.0, 0.6038, 0.5029, 1.0, 0.4793, 0.4793, 0.4793, 1.0, 0.4793, 0.4793, 0.4793, 1.0, 0.4793, 0.4793, 0.4793, 1.0, 0.4793, 0.4793, 0.4793, 1.0, 1.0, 0.6038, 0.5029, 1.0, 1.0, 0.6038, 0.5029, 1.0, 1.0, 0.6038, 0.5029, 1.0, 1.0, 0.6038, 0.5029, 1.0, 1.0, 0.6038, 0.5029, 1.0, 1.0, 0.6038, 0.5029, 1.0, 1.0, 0.6038, 0.5029, 1.0, 1.0, 0.6038, 0.5029, 1.0, 0.4793, 0.4793, 0.4793, 1.0, 0.4793, 0.4793, 0.4793, 1.0, 0.4793, 0.4793, 0.4793, 1.0, 0.4793, 0.4793, 0.4793, 1.0, 0.4793, 0.4793, 0.4793, 1.0, 0.4793, 0.4793, 0.4793, 1.0, 0.4793, 0.4793, 0.4793, 1.0, 0.4793, 0.4793, 0.4793, 1.0, 0.4793, 0.4793, 0.4793, 1.0, 0.4793, 0.4793, 0.4793, 1.0, 0.4793, 0.4793, 0.4793, 1.0, 0.4793, 0.4793, 0.4793, 1.0, 0.4793, 0.4793, 0.4793, 1.0, 0.4793, 0.4793, 0.4793, 1.0, 0.4793, 0.4793, 0.4793, 1.0, 0.4793, 0.4793, 0.4793, 1.0, 0.4793, 0.4793, 0.4793, 1.0, 0.4793, 0.4793, 0.4793, 1.0, 0.4793, 0.4793, 0.4793, 1.0, 0.4793, 0.4793, 0.4793, 1.0, 0.4793, 0.4793, 0.4793, 1.0, 0.4793, 0.4793, 0.4793, 1.0, 0.4793, 0.4793, 0.4793, 1.0, 0.4793, 0.4793, 0.4793, 1.0, 0.4793, 0.4793, 0.4793, 1.0, 0.4793, 0.4793, 0.4793, 1.0, 0.4793, 0.4793, 0.4793, 1.0, 0.4793, 0.4793, 0.4793, 1.0, 0.4793, 0.4793, 0.4793, 1.0, 0.4793, 0.4793, 0.4793, 1.0, 0.4793, 0.4793, 0.4793, 1.0, 0.4793, 0.4793, 0.4793, 1.0, 0.4793, 0.4793, 0.4793, 1.0, 0.4793, 0.4793, 0.4793, 1.0, 0.4793, 0.4793, 0.4793, 1.0, 0.4793, 0.4793, 0.4793, 1.0, 0.4793, 0.4793, 0.4793, 1.0, 0.4793, 0.4793, 0.4793, 1.0, 0.4793, 0.4793, 0.4793, 1.0, 0.4793, 0.4793, 0.4793, 1.0, 0.4793, 0.4793, 0.4793, 1.0, 0.4793, 0.4793, 0.4793, 1.0, 0.4793, 0.4793, 0.4793, 1.0, 0.4793, 0.4793, 0.4793, 1.0, 0.4793, 0.4793, 0.4793, 1.0, 0.4793, 0.4793, 0.4793, 1.0, 0.4793, 0.4793, 0.4793, 1.0, 0.4793, 0.4793, 0.4793, 1.0, 0.4793, 0.4793, 0.4793, 1.0, 0.4793, 0.4793, 0.4793, 1.0, 0.4793, 0.4793, 0.4793, 1.0, 0.4793, 0.4793, 0.4793, 1.0, 0.4793, 0.4793, 0.4793, 1.0, 0.4793, 0.4793, 0.4793, 1.0, 0.4793, 0.4793, 0.4793, 1.0, 0.4793, 0.4793, 0.4793, 1.0, 0.4793, 0.4793, 0.4793, 1.0, 0.4793, 0.4793, 0.4793, 1.0, 0.4793, 0.4793, 0.4793, 1.0, 0.4793, 0.4793, 0.4793, 1.0, 0.4793, 0.4793, 0.4793, 1.0, 0.4793, 0.4793, 0.4793, 1.0, 0.4793, 0.4793, 0.4793, 1.0, 0.4793, 0.4793, 0.4793, 1.0, 0.4793, 0.4793, 0.4793, 1.0, 0.4793, 0.4793, 0.4793, 1.0, 0.4793, 0.4793, 0.4793, 1.0, 0.4793, 0.4793, 0.4793, 1.0, 0.4793, 0.4793, 0.4793, 1.0, 0.4793, 0.4793, 0.4793, 1.0, 0.4793, 0.4793, 0.4793, 1.0, 0.4793, 0.4793, 0.4793, 1.0, 0.4793, 0.4793, 0.4793, 1.0, 0.4793, 0.4793, 0.4793, 1.0, 0.4793, 0.4793, 0.4793, 1.0, 0.4793, 0.4793, 0.4793, 1.0, 0.4793, 0.4793, 0.4793, 1.0, 0.4793, 0.4793, 0.4793, 1.0, 0.4793, 0.4793, 0.4793, 1.0, 0.4793, 0.4793, 0.4793, 1.0, 0.4793, 0.4793, 0.4793, 1.0, 0.4793, 0.4793, 0.4793, 1.0, 0.4793, 0.4793, 0.4793, 1.0, 0.4793, 0.4793, 0.4793, 1.0, 0.4793, 0.4793, 0.4793, 1.0, 0.4793, 0.4793, 0.4793, 1.0, 0.4793, 0.4793, 0.4793, 1.0, 0.4793, 0.4793, 0.4793, 1.0, 0.4793, 0.4793, 0.4793, 1.0, 0.4793, 0.4793, 0.4793, 1.0, 0.4793, 0.4793, 0.4793, 1.0, 0.4793, 0.4793, 0.4793, 1.0, 0.4793, 0.4793, 0.4793, 1.0, 0.4793, 0.4793, 0.4793, 1.0, 0.4793, 0.4793, 0.4793, 1.0, 1.0, 0.6038, 0.5029, 1.0, 1.0, 0.6038, 0.5029, 1.0, 1.0, 0.6038, 0.5029, 1.0, 1.0, 0.6038, 0.5029, 1.0, 1.0, 0.6038, 0.5029, 1.0, 1.0, 0.6038, 0.5029, 1.0, 1.0, 0.6038, 0.5029, 1.0, 1.0, 0.6038, 0.5029, 1.0, 1.0, 0.6038, 0.5029, 1.0, 1.0, 0.6038, 0.5029, 1.0, 1.0, 0.6038, 0.5029, 1.0, 1.0, 0.6038, 0.5029, 1.0, 1.0, 0.6038, 0.5029, 1.0, 1.0, 0.6038, 0.5029, 1.0, 1.0, 0.6038, 0.5029, 1.0, 1.0, 0.6038, 0.5029, 1.0, 1.0, 0.6038, 0.5029, 1.0, 1.0, 0.6038, 0.5029, 1.0, 1.0, 0.6038, 0.5029, 1.0, 1.0, 0.6038, 0.5029, 1.0, 1.0, 0.6038, 0.5029, 1.0, 1.0, 0.6038, 0.5029, 1.0, 1.0, 0.6038, 0.5029, 1.0, 1.0, 0.6038, 0.5029, 1.0, 1.0, 0.6038, 0.5029, 1.0, 1.0, 0.6038, 0.5029, 1.0, 1.0, 0.6038, 0.5029, 1.0, 1.0, 0.6038, 0.5029, 1.0, 1.0, 0.6038, 0.5029, 1.0, 1.0, 0.6038, 0.5029, 1.0, 1.0, 0.6038, 0.5029, 1.0, 1.0, 0.6038, 0.5029, 1.0, 0.4793, 0.4793, 0.4793, 1.0, 0.4793, 0.4793, 0.4793, 1.0, 0.4793, 0.4793, 0.4793, 1.0, 0.4793, 0.4793, 0.4793, 1.0, 0.4793, 0.4793, 0.4793, 1.0, 0.4793, 0.4793, 0.4793, 1.0, 0.4793, 0.4793, 0.4793, 1.0, 0.4793, 0.4793, 0.4793, 1.0, 0.4793, 0.4793, 0.4793, 1.0, 0.4793, 0.4793, 0.4793, 1.0, 0.4793, 0.4793, 0.4793, 1.0, 0.4793, 0.4793, 0.4793, 1.0, 0.4793, 0.4793, 0.4793, 1.0, 0.4793, 0.4793, 0.4793, 1.0, 0.4793, 0.4793, 0.4793, 1.0, 0.4793, 0.4793, 0.4793, 1.0, 0.4793, 0.4793, 0.4793, 1.0, 0.4793, 0.4793, 0.4793, 1.0, 0.4793, 0.4793, 0.4793, 1.0, 0.4793, 0.4793, 0.4793, 1.0, 0.4793, 0.4793, 0.4793, 1.0, 0.4793, 0.4793, 0.4793, 1.0, 0.4793, 0.4793, 0.4793, 1.0, 0.4793, 0.4793, 0.4793, 1.0, 0.4793, 0.4793, 0.4793, 1.0, 0.4793, 0.4793, 0.4793, 1.0, 0.4793, 0.4793, 0.4793, 1.0, 0.4793, 0.4793, 0.4793, 1.0, 0.4793, 0.4793, 0.4793, 1.0, 0.4793, 0.4793, 0.4793, 1.0, 0.4793, 0.4793, 0.4793, 1.0, 0.4793, 0.4793, 0.4793, 1.0, 0.4793, 0.4793, 0.4793, 1.0, 0.4793, 0.4793, 0.4793, 1.0, 0.4793, 0.4793, 0.4793, 1.0, 1.0, 1.0, 1.0, 1.0, 1.0, 1.0, 1.0, 1.0, 1.0, 1.0, 1.0, 1.0, 1.0, 1.0, 1.0, 1.0, 0.4793, 0.4793, 0.4793, 1.0, 0.4793, 0.4793, 0.4793, 1.0, 0.4793, 0.4793, 0.4793, 1.0, 1.0, 1.0, 1.0, 1.0, 1.0, 1.0, 1.0, 1.0, 1.0, 1.0, 1.0, 1.0, 1.0, 1.0, 1.0, 1.0, 0.4793, 0.4793, 0.4793, 1.0, 0.4793, 0.4793, 0.4793, 1.0, 0.4793, 0.4793, 0.4793, 1.0, 0.4793, 0.4793, 0.4793, 1.0, 0.4793, 0.4793, 0.4793, 1.0, 0.4793, 0.4793, 0.4793, 1.0, 0.4793, 0.4793, 0.4793, 1.0, 0.4793, 0.4793, 0.4793, 1.0, 0.4793, 0.4793, 0.4793, 1.0, 0.4793, 0.4793, 0.4793, 1.0, 0.4793, 0.4793, 0.4793, 1.0, 0.4793, 0.4793, 0.4793, 1.0, 0.4793, 0.4793, 0.4793, 1.0, 0.4793, 0.4793, 0.4793, 1.0, 0.4793, 0.4793, 0.4793, 1.0, 0.4793, 0.4793, 0.4793, 1.0, 0.4793, 0.4793, 0.4793, 1.0, 0.4793, 0.4793, 0.4793, 1.0, 0.4793, 0.4793, 0.4793, 1.0, 0.4793, 0.4793, 0.4793, 1.0, 0.4793, 0.4793, 0.4793, 1.0, 0.4793, 0.4793, 0.4793, 1.0, 0.4793, 0.4793, 0.4793, 1.0, 0.4793, 0.4793, 0.4793, 1.0, 0.4793, 0.4793, 0.4793, 1.0, 0.4793, 0.4793, 0.4793, 1.0, 0.4793, 0.4793, 0.4793, 1.0, 0.4793, 0.4793, 0.4793, 1.0, 0.4793, 0.4793, 0.4793, 1.0, 0.4793, 0.4793, 0.4793, 1.0, 0.4793, 0.4793, 0.4793, 1.0, 0.4793, 0.4793, 0.4793, 1.0, 0.4793, 0.4793, 0.4793, 1.0, 0.4793, 0.4793, 0.4793, 1.0, 0.4793, 0.4793, 0.4793, 1.0, 0.4793, 0.4793, 0.4793, 1.0, 0.4793, 0.4793, 0.4793, 1.0, 0.4793, 0.4793, 0.4793, 1.0, 0.4793, 0.4793, 0.4793, 1.0, 0.4793, 0.4793, 0.4793, 1.0, 0.4793, 0.4793, 0.4793, 1.0, 0.4793, 0.4793, 0.4793, 1.0, 0.4793, 0.4793, 0.4793, 1.0, 0.4793, 0.4793, 0.4793, 1.0, 0.4793, 0.4793, 0.4793, 1.0, 0.4793, 0.4793, 0.4793, 1.0, 0.4793, 0.4793, 0.4793, 1.0, 0.4793, 0.4793, 0.4793, 1.0, 0.4793, 0.4793, 0.4793, 1.0, 0.4793, 0.4793, 0.4793, 1.0, 0.4793, 0.4793, 0.4793, 1.0, 0.4793, 0.4793, 0.4793, 1.0, 0.4793, 0.4793, 0.4793, 1.0, 0.4793, 0.4793, 0.4793, 1.0, 0.4793, 0.4793, 0.4793, 1.0, 0.4793, 0.4793, 0.4793, 1.0, 0.4793, 0.4793, 0.4793, 1.0, 0.4793, 0.4793, 0.4793, 1.0, 0.4793, 0.4793, 0.4793, 1.0, 0.4793, 0.4793, 0.4793, 1.0, 0.4793, 0.4793, 0.4793, 1.0, 0.4793, 0.4793, 0.4793, 1.0, 0.4793, 0.4793, 0.4793, 1.0, 0.4793, 0.4793, 0.4793, 1.0, 0.4793, 0.4793, 0.4793, 1.0, 0.4793, 0.4793, 0.4793, 1.0, 0.4793, 0.4793, 0.4793, 1.0, 0.4793, 0.4793, 0.4793, 1.0, 0.4793, 0.4793, 0.4793, 1.0, 1.0, 1.0, 1.0, 1.0, 1.0, 1.0, 1.0, 1.0, 1.0, 1.0, 1.0, 1.0, 1.0, 1.0, 1.0, 1.0, 0.4793, 0.4793, 0.4793, 1.0, 0.4793, 0.4793, 0.4793, 1.0, 0.4793, 0.4793, 0.4793, 1.0, 0.4793, 0.4793, 0.4793, 1.0, 0.4793, 0.4793, 0.4793, 1.0, 0.4793, 0.4793, 0.4793, 1.0, 0.4793, 0.4793, 0.4793, 1.0, 0.4793, 0.4793, 0.4793, 1.0, 0.4793, 0.4793, 0.4793, 1.0, 0.4793, 0.4793, 0.4793, 1.0, 0.4793, 0.4793, 0.4793, 1.0, 0.4793, 0.4793, 0.4793, 1.0, 0.4793, 0.4793, 0.4793, 1.0, 0.4793, 0.4793, 0.4793, 1.0, 0.4793, 0.4793, 0.4793, 1.0, 0.4793, 0.4793, 0.4793, 1.0, 0.4793, 0.4793, 0.4793, 1.0, 0.4793, 0.4793, 0.4793, 1.0, 0.4793, 0.4793, 0.4793, 1.0, 0.4793, 0.4793, 0.4793, 1.0, 0.4793, 0.4793, 0.4793, 1.0, 0.4793, 0.4793, 0.4793, 1.0, 0.4793, 0.4793, 0.4793, 1.0, 0.4793, 0.4793, 0.4793, 1.0, 1.0, 1.0, 1.0, 1.0, 1.0, 1.0, 1.0, 1.0, 1.0, 1.0, 1.0, 1.0, 1.0, 1.0, 1.0, 1.0, 0.4793, 0.4793, 0.4793, 1.0, 0.4793, 0.4793, 0.4793, 1.0, 0.4793, 0.4793, 0.4793, 1.0, 0.4793, 0.4793, 0.4793, 1.0, 0.4793, 0.4793, 0.4793, 1.0, 0.4793, 0.4793, 0.4793, 1.0, 0.4793, 0.4793, 0.4793, 1.0, 0.4793, 0.4793, 0.4793, 1.0, 0.4793, 0.4793, 0.4793, 1.0, 0.4793, 0.4793, 0.4793, 1.0, 0.4793, 0.4793, 0.4793, 1.0, 0.4793, 0.4793, 0.4793, 1.0, 0.4793, 0.4793, 0.4793, 1.0, 0.4793, 0.4793, 0.4793, 1.0, 0.4793, 0.4793, 0.4793, 1.0, 0.4793, 0.4793, 0.4793, 1.0, 0.4793, 0.4793, 0.4793, 1.0, 0.4793, 0.4793, 0.4793, 1.0, 0.4793, 0.4793, 0.4793, 1.0, 0.4793, 0.4793, 0.4793, 1.0, 0.4793, 0.4793, 0.4793, 1.0, 0.4793, 0.4793, 0.4793, 1.0, 0.4793, 0.4793, 0.4793, 1.0, 0.4793, 0.4793, 0.4793, 1.0, 0.4793, 0.4793, 0.4793, 1.0, 0.4793, 0.4793, 0.4793, 1.0, 0.4793, 0.4793, 0.4793, 1.0, 0.4793, 0.4793, 0.4793, 1.0, 0.4793, 0.4793, 0.4793, 1.0, 0.4793, 0.4793, 0.4793, 1.0, 0.4793, 0.4793, 0.4793, 1.0, 0.4793, 0.4793, 0.4793, 1.0, 0.4793, 0.4793, 0.4793, 1.0, 0.4793, 0.4793, 0.4793, 1.0, 0.4793, 0.4793, 0.4793, 1.0, 0.4793, 0.4793, 0.4793, 1.0, 1.0, 1.0, 1.0, 1.0, 1.0, 1.0, 1.0, 1.0, 1.0, 1.0, 1.0, 1.0, 1.0, 1.0, 1.0, 1.0, 1.0, 1.0, 1.0, 1.0, 1.0, 1.0, 1.0, 1.0, 1.0, 1.0, 1.0, 1.0, 1.0, 1.0, 1.0, 1.0, 1.0, 1.0, 1.0, 1.0, 1.0, 1.0, 1.0, 1.0, 1.0, 1.0, 1.0, 1.0, 1.0, 1.0, 1.0, 1.0, 1.0, 1.0, 1.0, 1.0, 1.0, 1.0, 1.0, 1.0, 1.0, 1.0, 1.0, 1.0, 1.0, 1.0, 1.0, 1.0, 1.0, 1.0, 1.0, 1.0, 1.0, 1.0, 1.0, 1.0, 1.0, 1.0, 1.0, 1.0, 1.0, 1.0, 1.0, 1.0, 0.0, 0.0, 0.0, 1.0, 0.0, 0.0, 0.0, 1.0, 0.0, 0.0, 0.0, 1.0, 0.0, 0.0, 0.0, 1.0, 0.0, 0.0, 0.0, 1.0, 0.0, 0.0, 0.0, 1.0, 0.0, 0.0, 0.0, 1.0, 0.0, 0.0, 0.0, 1.0, 0.0, 0.0, 0.0, 1.0, 0.0, 0.0, 0.0, 1.0, 0.0, 0.0, 0.0, 1.0, 0.0, 0.0, 0.0, 1.0, 0.0, 0.0, 0.0, 1.0, 0.0, 0.0, 0.0, 1.0, 0.0, 0.0, 0.0, 1.0, 0.0, 0.0, 0.0, 1.0, 0.0, 0.0, 0.0, 1.0, 0.0, 0.0, 0.0, 1.0, 0.0, 0.0, 0.0, 1.0, 0.0, 0.0, 0.0, 1.0, 0.0, 0.0, 0.0, 1.0, 0.0, 0.0, 0.0, 1.0, 0.0, 0.0, 0.0, 1.0, 0.0, 0.0, 0.0, 1.0, 0.0, 0.0, 0.0, 1.0, 0.0, 0.0, 0.0, 1.0, 0.0, 0.0, 0.0, 1.0, 0.0, 0.0, 0.0, 1.0, 0.0, 0.0, 0.0, 1.0, 0.0, 0.0, 0.0, 1.0, 0.0, 0.0, 0.0, 1.0, 0.0, 0.0, 0.0, 1.0, 0.0, 0.0, 0.0, 1.0, 0.0, 0.0, 0.0, 1.0, 0.0, 0.0, 0.0, 1.0, 0.0, 0.0, 0.0, 1.0, 0.0, 0.0, 0.0, 1.0, 0.0, 0.0, 0.0, 1.0, 0.0, 0.0, 0.0, 1.0, 0.0, 0.0, 0.0, 1.0, 0.0, 0.0, 0.0, 1.0, 0.0, 0.0, 0.0, 1.0, 0.0, 0.0, 0.0, 1.0, 0.0, 0.0, 0.0, 1.0, 0.0, 0.0, 0.0, 1.0, 0.0, 0.0, 0.0, 1.0, 0.0, 0.0, 0.0, 1.0, 0.0, 0.0, 0.0, 1.0, 0.0, 0.0, 0.0, 1.0, 0.0, 0.0, 0.0, 1.0, 0.0, 0.0, 0.0, 1.0, 0.0, 0.0, 0.0, 1.0, 0.0, 0.0, 0.0, 1.0, 0.0, 0.0, 0.0, 1.0, 0.0, 0.0, 0.0, 1.0, 0.0, 0.0, 0.0, 1.0, 0.0, 0.0, 0.0, 1.0, 0.0, 0.0, 0.0, 1.0, 0.0, 0.0, 0.0, 1.0, 0.0, 0.0, 0.0, 1.0, 0.0, 0.0, 0.0, 1.0, 0.0, 0.0, 0.0, 1.0, 0.0, 0.0, 0.0, 1.0, 0.0, 0.0, 0.0, 1.0, 0.0, 0.0, 0.0, 1.0, 0.0, 0.0, 0.0, 1.0, 0.0, 0.0, 0.0, 1.0, 0.0, 0.0, 0.0, 1.0, 0.0, 0.0, 0.0, 1.0, 0.0, 0.0, 0.0, 1.0, 0.0, 0.0, 0.0, 1.0, 0.0, 0.0, 0.0, 1.0, 0.0, 0.0, 0.0, 1.0, 0.0, 0.0, 0.0, 1.0, 0.0, 0.0, 0.0, 1.0, 0.0, 0.0, 0.0, 1.0, 0.0, 0.0, 0.0, 1.0, 0.0, 0.0, 0.0, 1.0, 0.0, 0.0, 0.0, 1.0, 0.0, 0.0, 0.0, 1.0, 0.0, 0.0, 0.0, 1.0, 0.0, 0.0, 0.0, 1.0, 0.0, 0.0, 0.0, 1.0, 0.0, 0.0, 0.0, 1.0, 0.0, 0.0, 0.0, 1.0, 0.0, 0.0, 0.0, 1.0, 0.0, 0.0, 0.0, 1.0, 0.0, 0.0, 0.0, 1.0, 0.0, 0.0, 0.0, 1.0, 0.0, 0.0, 0.0, 1.0, 0.0, 0.0, 0.0, 1.0, 0.0, 0.0, 0.0, 1.0, 0.0, 0.0, 0.0, 1.0, 0.0, 0.0, 0.0, 1.0, 0.0, 0.0, 0.0, 1.0, 0.0, 0.0, 0.0, 1.0, 0.0, 0.0, 0.0, 1.0, 0.0, 0.0, 0.0, 1.0, 0.0, 0.0, 0.0, 1.0, 0.0, 0.0, 0.0, 1.0, 0.0, 0.0, 0.0, 1.0, 0.0, 0.0, 0.0, 1.0, 0.0, 0.0, 0.0, 1.0, 0.0, 0.0, 0.0, 1.0, 0.0, 0.0, 0.0, 1.0, 0.0, 0.0, 0.0, 1.0, 0.0, 0.0, 0.0, 1.0, 0.0, 0.0, 0.0, 1.0, 0.0, 0.0, 0.0, 1.0, 0.0, 0.0, 0.0, 1.0, 0.0, 0.0, 0.0, 1.0, 0.0, 0.0, 0.0, 1.0, 0.0, 0.0, 0.0, 1.0, 0.0, 0.0, 0.0, 1.0, 0.0, 0.0, 0.0, 1.0, 0.0, 0.0, 0.0, 1.0, 0.4793, 0.4793, 0.4793, 1.0, 0.4793, 0.4793, 0.4793, 1.0, 0.4793, 0.4793, 0.4793, 1.0, 0.4793, 0.4793, 0.4793, 1.0, 0.4793, 0.4793, 0.4793, 1.0, 0.4793, 0.4793, 0.4793, 1.0, 0.4793, 0.4793, 0.4793, 1.0, 0.4793, 0.4793, 0.4793, 1.0, 0.4793, 0.4793, 0.4793, 1.0, 0.4793, 0.4793, 0.4793, 1.0, 0.4793, 0.4793, 0.4793, 1.0, 0.4793, 0.4793, 0.4793, 1.0, 0.4793, 0.4793, 0.4793, 1.0, 0.4793, 0.4793, 0.4793, 1.0, 0.4793, 0.4793, 0.4793, 1.0, 0.4793, 0.4793, 0.4793, 1.0, 0.4793, 0.4793, 0.4793, 1.0, 0.4793, 0.4793, 0.4793, 1.0, 0.4793, 0.4793, 0.4793, 1.0, 0.4793, 0.4793, 0.4793, 1.0, 0.4793, 0.4793, 0.4793, 1.0, 0.0, 0.0, 0.0, 1.0, 0.0, 0.0, 0.0, 1.0, 0.0, 0.0, 0.0, 1.0, 0.0, 0.0, 0.0, 1.0, 0.0, 0.0, 0.0, 1.0, 0.0, 0.0, 0.0, 1.0, 0.0, 0.0, 0.0, 1.0, 0.0, 0.0, 0.0, 1.0, 0.0, 0.0, 0.0, 1.0, 0.0, 0.0, 0.0, 1.0, 0.0, 0.0, 0.0, 1.0, 0.0, 0.0, 0.0, 1.0, 0.0, 0.0, 0.0, 1.0, 0.0, 0.0, 0.0, 1.0, 0.0, 0.0, 0.0, 1.0, 0.0, 0.0, 0.0, 1.0, 0.0, 0.0, 0.0, 1.0, 0.0, 0.0, 0.0, 1.0, 0.0, 0.0, 0.0, 1.0, 0.0, 0.0, 0.0, 1.0, 0.0, 0.0, 0.0, 1.0, 0.0, 0.0, 0.0, 1.0, 0.0, 0.0, 0.0, 1.0, 0.0, 0.0, 0.0, 1.0, 0.0, 0.0, 0.0, 1.0, 0.0, 0.0, 0.0, 1.0, 0.0, 0.0, 0.0, 1.0, 0.0, 0.0, 0.0, 1.0, 0.0, 0.0, 0.0, 1.0, 0.0, 0.0, 0.0, 1.0, 0.0, 0.0, 0.0, 1.0, 0.0, 0.0, 0.0, 1.0, 0.0, 0.0, 0.0, 1.0, 0.0, 0.0, 0.0, 1.0, 0.0, 0.0, 0.0, 1.0, 0.0, 0.0, 0.0, 1.0, 0.2122, 0.2122, 0.2122, 1.0, 0.2122, 0.2122, 0.2122, 1.0, 0.2122, 0.2122, 0.2122, 1.0, 0.2122, 0.2122, 0.2122, 1.0, 0.2122, 0.2122, 0.2122, 1.0, 0.2122, 0.2122, 0.2122, 1.0, 0.2122, 0.2122, 0.2122, 1.0, 0.2122, 0.2122, 0.2122, 1.0, 0.2122, 0.2122, 0.2122, 1.0, 0.2122, 0.2122, 0.2122, 1.0, 0.2122, 0.2122, 0.2122, 1.0, 0.2122, 0.2122, 0.2122, 1.0, 0.2122, 0.2122, 0.2122, 1.0, 0.2122, 0.2122, 0.2122, 1.0, 0.2122, 0.2122, 0.2122, 1.0, 0.2122, 0.2122, 0.2122, 1.0, 0.2122, 0.2122, 0.2122, 1.0, 0.2122, 0.2122, 0.2122, 1.0, 0.2122, 0.2122, 0.2122, 1.0, 0.2122, 0.2122, 0.2122, 1.0, 0.2122, 0.2122, 0.2122, 1.0, 1.0, 1.0, 1.0, 1.0, 1.0, 1.0, 1.0, 1.0, 1.0, 1.0, 1.0, 1.0, 1.0, 1.0, 1.0, 1.0, 1.0, 0.5333, 0.2307, 1.0, 1.0, 0.5333, 0.2307, 1.0, 1.0, 0.5333, 0.2307, 1.0, 1.0, 0.5333, 0.2307, 1.0, 1.0, 0.5333, 0.2307, 1.0, 1.0, 0.5333, 0.2307, 1.0, 1.0, 0.5333, 0.2307, 1.0, 1.0, 0.5333, 0.2307, 1.0, 1.0, 0.5333, 0.2307, 1.0, 1.0, 0.5333, 0.2307, 1.0, 1.0, 0.5333, 0.2307, 1.0, 1.0, 0.5333, 0.2307, 1.0, 1.0, 0.5333, 0.2307, 1.0, 1.0, 0.5333, 0.2307, 1.0, 1.0, 0.5333, 0.2307, 1.0, 1.0, 0.5333, 0.2307, 1.0, 1.0, 0.5333, 0.2307, 1.0, 1.0, 0.5333, 0.2307, 1.0, 1.0, 0.5333, 0.2307, 1.0, 1.0, 0.5333, 0.2307, 1.0, 1.0, 0.5333, 0.2307, 1.0, 1.0, 0.5333, 0.2307, 1.0, 1.0, 0.5333, 0.2307, 1.0, 1.0, 0.5333, 0.2307, 1.0, 1.0, 0.5333, 0.2307, 1.0, 1.0, 0.5333, 0.2307, 1.0, 1.0, 1.0, 1.0, 1.0, 1.0, 1.0, 1.0, 1.0, 1.0, 1.0, 1.0, 1.0, 1.0, 1.0, 1.0, 1.0, 1.0, 0.5333, 0.2307, 1.0, 1.0, 0.5333, 0.2307, 1.0, 1.0, 0.5333, 0.2307, 1.0, 1.0, 0.5333, 0.2307, 1.0, 1.0, 0.5333, 0.2307, 1.0, 1.0, 0.5333, 0.2307, 1.0, 1.0, 0.5333, 0.2307, 1.0, 1.0, 0.5333, 0.2307, 1.0, 1.0, 0.5333, 0.2307, 1.0, 1.0, 0.5333, 0.2307, 1.0, 1.0, 0.5333, 0.2307, 1.0, 1.0, 0.5333, 0.2307, 1.0, 1.0, 0.5333, 0.2307, 1.0, 1.0, 0.5333, 0.2307, 1.0, 1.0, 0.5333, 0.2307, 1.0, 1.0, 0.5333, 0.2307, 1.0, 1.0, 0.5333, 0.2307, 1.0, 1.0, 0.5333, 0.2307, 1.0, 1.0, 0.5333, 0.2307, 1.0, 1.0, 0.5333, 0.2307, 1.0, 1.0, 0.5333, 0.2307, 1.0, 1.0, 0.5333, 0.2307, 1.0, 1.0, 0.5333, 0.2307, 1.0, 1.0, 0.5333, 0.2307, 1.0, 1.0, 0.5333, 0.2307, 1.0, 1.0, 0.5333, 0.2307, 1.0, 1.0, 0.5333, 0.2307, 1.0, 1.0, 0.5333, 0.2307, 1.0, 1.0, 0.5333, 0.2307, 1.0, 1.0, 0.5333, 0.2307, 1.0, 1.0, 0.5333, 0.2307, 1.0, 1.0, 0.5333, 0.2307, 1.0, 1.0, 0.5333, 0.2307, 1.0, 1.0, 0.5333, 0.2307, 1.0, 1.0, 0.5333, 0.2307, 1.0, 1.0, 0.5333, 0.2307, 1.0, 1.0, 1.0, 1.0, 1.0, 1.0, 1.0, 1.0, 1.0, 1.0, 1.0, 1.0, 1.0, 1.0, 1.0, 1.0, 1.0, 1.0, 1.0, 1.0, 1.0, 1.0, 1.0, 1.0, 1.0, 1.0, 1.0, 1.0, 1.0, 1.0, 1.0, 1.0, 1.0, 1.0, 1.0, 1.0, 1.0, 1.0, 1.0, 1.0, 1.0, 1.0, 0.5333, 0.2307, 1.0, 1.0, 0.5333, 0.2307, 1.0, 1.0, 0.5333, 0.2307, 1.0, 1.0, 0.5333, 0.2307, 1.0, 1.0, 1.0, 1.0, 1.0, 1.0, 1.0, 1.0, 1.0, 1.0, 1.0, 1.0, 1.0, 1.0, 1.0, 1.0, 1.0, 1.0, 1.0, 1.0, 1.0, 1.0, 1.0, 1.0, 1.0, 1.0, 1.0, 1.0, 1.0, 1.0, 1.0, 1.0, 1.0, 1.0, 1.0, 1.0, 1.0, 1.0, 1.0, 1.0, 1.0, 1.0, 1.0, 1.0, 1.0, 1.0, 1.0, 1.0, 1.0, 1.0, 0.5333, 0.2307, 1.0, 1.0, 0.5333, 0.2307, 1.0, 1.0, 0.5333, 0.2307, 1.0, 1.0, 0.5333, 0.2307, 1.0, 1.0, 0.5333, 0.2307, 1.0, 1.0, 0.5333, 0.2307, 1.0, 1.0, 0.5333, 0.2307, 1.0, 1.0, 0.5333, 0.2307, 1.0, 1.0, 0.5333, 0.2307, 1.0, 1.0, 0.5333, 0.2307, 1.0, 1.0, 0.5333, 0.2307, 1.0, 1.0, 0.5333, 0.2307, 1.0, 1.0, 0.5333, 0.2307, 1.0, 1.0, 0.5333, 0.2307, 1.0, 1.0, 0.5333, 0.2307, 1.0, 1.0, 0.5333, 0.2307, 1.0, 1.0, 0.5333, 0.2307, 1.0, 1.0, 0.5333, 0.2307, 1.0, 1.0, 0.5333, 0.2307, 1.0, 1.0, 0.5333, 0.2307, 1.0, 1.0, 0.5333, 0.2307, 1.0, 1.0, 0.5333, 0.2307, 1.0, 1.0, 0.5333, 0.2307, 1.0, 1.0, 0.5333, 0.2307, 1.0, 1.0, 0.5333, 0.2307, 1.0, 1.0, 0.5333, 0.2307, 1.0, 1.0, 0.5333, 0.2307, 1.0, 1.0, 0.5333, 0.2307, 1.0, 1.0, 1.0, 1.0, 1.0, 1.0, 1.0, 1.0, 1.0, 1.0, 1.0, 1.0, 1.0, 1.0, 1.0, 1.0, 1.0, 1.0, 0.5333, 0.2307, 1.0, 1.0, 0.5333, 0.2307, 1.0, 1.0, 0.5333, 0.2307, 1.0, 1.0, 0.5333, 0.2307, 1.0, 1.0, 0.5333, 0.2307, 1.0, 1.0, 0.5333, 0.2307, 1.0, 1.0, 0.5333, 0.2307, 1.0, 1.0, 0.5333, 0.2307, 1.0, 1.0, 0.5333, 0.2307, 1.0, 1.0, 0.5333, 0.2307, 1.0, 1.0, 0.5333, 0.2307, 1.0, 1.0, 0.5333, 0.2307, 1.0, 1.0, 1.0, 1.0, 1.0, 1.0, 1.0, 1.0, 1.0, 1.0, 1.0, 1.0, 1.0, 1.0, 1.0, 1.0, 1.0, 1.0, 1.0, 1.0, 1.0, 1.0, 1.0, 1.0, 1.0, 1.0, 1.0, 1.0, 1.0, 1.0, 1.0, 1.0, 1.0, 1.0, 1.0, 1.0, 1.0, 1.0, 1.0, 1.0, 1.0, 1.0, 1.0, 1.0, 1.0, 0.2122, 0.2122, 0.2122, 1.0, 0.2122, 0.2122, 0.2122, 1.0, 0.2122, 0.2122, 0.2122, 1.0, 0.2122, 0.2122, 0.2122, 1.0, 0.2122, 0.2122, 0.2122, 1.0, 0.2122, 0.2122, 0.2122, 1.0, 0.2122, 0.2122, 0.2122, 1.0, 0.2122, 0.2122, 0.2122, 1.0, 0.2122, 0.2122, 0.2122, 1.0, 0.2122, 0.2122, 0.2122, 1.0, 0.2122, 0.2122, 0.2122, 1.0, 0.2122, 0.2122, 0.2122, 1.0, 0.2122, 0.2122, 0.2122, 1.0, 0.2122, 0.2122, 0.2122, 1.0, 0.2122, 0.2122, 0.2122, 1.0, 0.2122, 0.2122, 0.2122, 1.0, 0.2122, 0.2122, 0.2122, 1.0, 0.2122, 0.2122, 0.2122, 1.0, 0.2122, 0.2122, 0.2122, 1.0, 0.2122, 0.2122, 0.2122, 1.0, 0.2122, 0.2122, 0.2122, 1.0, 0.2122, 0.2122, 0.2122, 1.0, 0.2122, 0.2122, 0.2122, 1.0, 0.2122, 0.2122, 0.2122, 1.0, 0.2122, 0.2122, 0.2122, 1.0, 0.2122, 0.2122, 0.2122, 1.0, 0.2122, 0.2122, 0.2122, 1.0, 0.2122, 0.2122, 0.2122, 1.0, 0.2122, 0.2122, 0.2122, 1.0, 0.2122, 0.2122, 0.2122, 1.0, 0.2122, 0.2122, 0.2122, 1.0, 0.2122, 0.2122, 0.2122, 1.0, 0.2122, 0.2122, 0.2122, 1.0, 0.2122, 0.2122, 0.2122, 1.0, 0.2122, 0.2122, 0.2122, 1.0, 0.2122, 0.2122, 0.2122, 1.0, 0.2122, 0.2122, 0.2122, 1.0, 0.2122, 0.2122, 0.2122, 1.0, 0.2122, 0.2122, 0.2122, 1.0, 0.2122, 0.2122, 0.2122, 1.0, 0.2122, 0.2122, 0.2122, 1.0, 0.2122, 0.2122, 0.2122, 1.0, 0.2122, 0.2122, 0.2122, 1.0, 0.2122, 0.2122, 0.2122, 1.0, 0.2122, 0.2122, 0.2122, 1.0, 0.2122, 0.2122, 0.2122, 1.0, 0.2122, 0.2122, 0.2122, 1.0, 0.2122, 0.2122, 0.2122, 1.0, 0.4793, 0.4793, 0.4793, 1.0, 0.4793, 0.4793, 0.4793, 1.0, 0.4793, 0.4793, 0.4793, 1.0, 0.4793, 0.4793, 0.4793, 1.0, 0.4793, 0.4793, 0.4793, 1.0, 0.4793, 0.4793, 0.4793, 1.0, 0.4793, 0.4793, 0.4793, 1.0, 0.4793, 0.4793, 0.4793, 1.0, 0.4793, 0.4793, 0.4793, 1.0, 0.4793, 0.4793, 0.4793, 1.0, 0.4793, 0.4793, 0.4793, 1.0, 0.4793, 0.4793, 0.4793, 1.0, 0.4793, 0.4793, 0.4793, 1.0])
me_cone.use_paint_bone_selection = False
me_cone.use_paint_mask = True
me_cone.update()

# ---- objects
ob_cone = bpy.data.objects.new('Cone', me_cone)

# ---- transforms, parenting, visibility, modifiers, constraints
ob_cone.location = (0.0, 0.0, 0.0)
ob_cone.scale = (0.06, 0.06, 0.06)
_m = ob_cone.modifiers.new('Smooth by Angle', 'NODES')
_m.node_group = ng_smooth_by_angle
_m.use_pin_to_last = True
_m.show_group_selector = False

# ---- collection membership
col_collection.objects.link(ob_cone)

# ---- scene / render settings (as saved in the file)
scene.frame_start = 1; scene.frame_end = 250; scene.frame_set(1)
scene.render.engine = 'BLENDER_EEVEE_NEXT'
bpy.context.view_layer.update()

# ---- added for rendering (the .blend has no active camera and no usable light): camera, sun
cam_auto = bpy.data.cameras.new('AutoCamera')
cam_auto.lens = 50.0
cam_auto.sensor_width = 36.0
cam_auto.clip_end = 1000.0
ob_auto_camera = bpy.data.objects.new('AutoCamera', cam_auto)
scene.collection.objects.link(ob_auto_camera)
ob_auto_camera.location = (0.280422, -0.357161, 0.293169)
ob_auto_camera.rotation_euler = (1.09748, -7.21219e-08, 0.694738)
scene.camera = ob_auto_camera
light_auto_sun = bpy.data.lights.new('AutoSun', 'SUN')
light_auto_sun.energy = 3.0
light_auto_sun.angle = 0.0523599
ob_auto_sun = bpy.data.objects.new('AutoSun', light_auto_sun)
scene.collection.objects.link(ob_auto_sun)
ob_auto_sun.rotation_euler = (0.872665, 0.174533, 0.523599)
bpy.context.view_layer.update()
